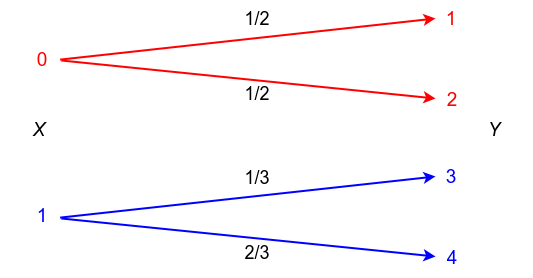

The diagram above was exported from draw.io. Its source (the exported page's mxGraphModel, read from the mxfile embedded in the PNG):
<mxGraphModel dx="1257" dy="737" grid="1" gridSize="10" guides="1" tooltips="1" connect="1" arrows="1" fold="1" page="1" pageScale="1" pageWidth="850" pageHeight="1100" math="0" shadow="0">
  <root>
    <mxCell id="0" />
    <mxCell id="1" parent="0" />
    <mxCell id="OsvKcwlFOyn52PWIkH4q-1" value="" style="endArrow=classic;html=1;rounded=0;strokeWidth=2;strokeColor=#ff0000;" edge="1" parent="1">
      <mxGeometry width="50" height="50" relative="1" as="geometry">
        <mxPoint x="104.66696269982238" y="361.1066666666667" as="sourcePoint" />
        <mxPoint x="480" y="320" as="targetPoint" />
      </mxGeometry>
    </mxCell>
    <mxCell id="OsvKcwlFOyn52PWIkH4q-2" value="&lt;font color=&quot;#ff0000&quot; style=&quot;font-size: 19px;&quot;&gt;0&lt;/font&gt;" style="text;strokeColor=none;align=center;fillColor=none;html=1;verticalAlign=middle;whiteSpace=wrap;rounded=0;" vertex="1" parent="1">
      <mxGeometry x="47.76003552397869" y="343" width="77.60035523978686" height="38.8" as="geometry" />
    </mxCell>
    <mxCell id="OsvKcwlFOyn52PWIkH4q-3" value="&lt;font color=&quot;#0000ff&quot; style=&quot;font-size: 19px;&quot;&gt;1&lt;/font&gt;" style="text;strokeColor=none;align=center;fillColor=none;html=1;verticalAlign=middle;whiteSpace=wrap;rounded=0;" vertex="1" parent="1">
      <mxGeometry x="47.76003552397869" y="498.2" width="77.60035523978686" height="38.8" as="geometry" />
    </mxCell>
    <mxCell id="OsvKcwlFOyn52PWIkH4q-4" value="&lt;font color=&quot;#ff0000&quot; style=&quot;font-size: 19px;&quot;&gt;1&lt;/font&gt;" style="text;strokeColor=none;align=center;fillColor=none;html=1;verticalAlign=middle;whiteSpace=wrap;rounded=0;" vertex="1" parent="1">
      <mxGeometry x="456.99964476021313" y="301.2" width="77.60035523978686" height="38.8" as="geometry" />
    </mxCell>
    <mxCell id="OsvKcwlFOyn52PWIkH4q-5" value="&lt;i&gt;&lt;font style=&quot;font-size: 18px;&quot;&gt;X&lt;/font&gt;&lt;/i&gt;" style="text;strokeColor=none;align=center;fillColor=none;html=1;verticalAlign=middle;whiteSpace=wrap;rounded=0;" vertex="1" parent="1">
      <mxGeometry x="45" y="412.84" width="77.60035523978686" height="38.8" as="geometry" />
    </mxCell>
    <mxCell id="OsvKcwlFOyn52PWIkH4q-6" value="&lt;i&gt;&lt;font style=&quot;font-size: 18px;&quot;&gt;Y&lt;/font&gt;&lt;/i&gt;" style="text;strokeColor=none;align=center;fillColor=none;html=1;verticalAlign=middle;whiteSpace=wrap;rounded=0;" vertex="1" parent="1">
      <mxGeometry x="499.99964476021313" y="412.84" width="77.60035523978686" height="38.8" as="geometry" />
    </mxCell>
    <mxCell id="OsvKcwlFOyn52PWIkH4q-7" value="" style="endArrow=classic;html=1;rounded=0;strokeWidth=2;strokeColor=#ff0000;" edge="1" parent="1">
      <mxGeometry width="50" height="50" relative="1" as="geometry">
        <mxPoint x="105.99696269982238" y="361.99666666666667" as="sourcePoint" />
        <mxPoint x="480" y="400" as="targetPoint" />
      </mxGeometry>
    </mxCell>
    <mxCell id="OsvKcwlFOyn52PWIkH4q-8" value="" style="endArrow=classic;html=1;rounded=0;strokeWidth=2;strokeColor=#0000FF;" edge="1" parent="1">
      <mxGeometry width="50" height="50" relative="1" as="geometry">
        <mxPoint x="104.66696269982238" y="519.1066666666667" as="sourcePoint" />
        <mxPoint x="480" y="478" as="targetPoint" />
      </mxGeometry>
    </mxCell>
    <mxCell id="OsvKcwlFOyn52PWIkH4q-9" value="" style="endArrow=classic;html=1;rounded=0;strokeWidth=2;strokeColor=#0000FF;" edge="1" parent="1">
      <mxGeometry width="50" height="50" relative="1" as="geometry">
        <mxPoint x="105.99696269982238" y="519.9966666666667" as="sourcePoint" />
        <mxPoint x="480" y="558" as="targetPoint" />
      </mxGeometry>
    </mxCell>
    <mxCell id="OsvKcwlFOyn52PWIkH4q-10" value="&lt;font color=&quot;#ff0000&quot; style=&quot;font-size: 19px;&quot;&gt;2&lt;/font&gt;" style="text;strokeColor=none;align=center;fillColor=none;html=1;verticalAlign=middle;whiteSpace=wrap;rounded=0;" vertex="1" parent="1">
      <mxGeometry x="457.99964476021313" y="382.2" width="77.60035523978686" height="38.8" as="geometry" />
    </mxCell>
    <mxCell id="OsvKcwlFOyn52PWIkH4q-11" value="&lt;font color=&quot;#0000ff&quot; style=&quot;font-size: 19px;&quot;&gt;3&lt;/font&gt;" style="text;strokeColor=none;align=center;fillColor=none;html=1;verticalAlign=middle;whiteSpace=wrap;rounded=0;" vertex="1" parent="1">
      <mxGeometry x="456.99964476021313" y="459.2" width="77.60035523978686" height="38.8" as="geometry" />
    </mxCell>
    <mxCell id="OsvKcwlFOyn52PWIkH4q-12" value="&lt;font color=&quot;#0000ff&quot; style=&quot;font-size: 19px;&quot;&gt;4&lt;/font&gt;" style="text;strokeColor=none;align=center;fillColor=none;html=1;verticalAlign=middle;whiteSpace=wrap;rounded=0;" vertex="1" parent="1">
      <mxGeometry x="457.99964476021313" y="540.2" width="77.60035523978686" height="38.8" as="geometry" />
    </mxCell>
    <mxCell id="OsvKcwlFOyn52PWIkH4q-13" value="&lt;font style=&quot;font-size: 18px;&quot;&gt;1/2&lt;/font&gt;" style="text;strokeColor=none;align=center;fillColor=none;html=1;verticalAlign=middle;whiteSpace=wrap;rounded=0;" vertex="1" parent="1">
      <mxGeometry x="263" y="301.2" width="77.60035523978686" height="38.8" as="geometry" />
    </mxCell>
    <mxCell id="OsvKcwlFOyn52PWIkH4q-14" value="&lt;font style=&quot;font-size: 18px;&quot;&gt;1/2&lt;/font&gt;" style="text;strokeColor=none;align=center;fillColor=none;html=1;verticalAlign=middle;whiteSpace=wrap;rounded=0;" vertex="1" parent="1">
      <mxGeometry x="263" y="376.2" width="77.60035523978686" height="38.8" as="geometry" />
    </mxCell>
    <mxCell id="OsvKcwlFOyn52PWIkH4q-15" value="&lt;font style=&quot;font-size: 18px;&quot;&gt;1/3&lt;/font&gt;" style="text;strokeColor=none;align=center;fillColor=none;html=1;verticalAlign=middle;whiteSpace=wrap;rounded=0;" vertex="1" parent="1">
      <mxGeometry x="263" y="460.2" width="77.60035523978686" height="38.8" as="geometry" />
    </mxCell>
    <mxCell id="OsvKcwlFOyn52PWIkH4q-16" value="&lt;font style=&quot;font-size: 18px;&quot;&gt;2/3&lt;/font&gt;" style="text;strokeColor=none;align=center;fillColor=none;html=1;verticalAlign=middle;whiteSpace=wrap;rounded=0;" vertex="1" parent="1">
      <mxGeometry x="263" y="535.2" width="77.60035523978686" height="38.8" as="geometry" />
    </mxCell>
  </root>
</mxGraphModel>